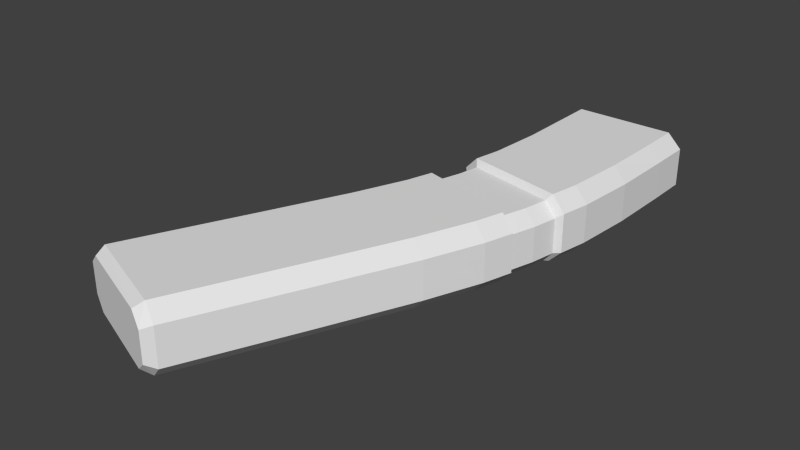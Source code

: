 # Source: a_slaglarge.blend  (saved by Blender 2.76.0; exported with 4.5.12 LTS)
import bpy
from mathutils import Matrix  # noqa: F401  (used for matrix-valued properties, if any)

bpy.ops.wm.read_factory_settings(use_empty=True)
scene = bpy.context.scene
scene.name = 'Scene'

# ---- collections
col_collection_1 = bpy.data.collections.new('Collection 1'); scene.collection.children.link(col_collection_1)

# ---- world
world_world = bpy.data.worlds.new('World'); scene.world = world_world
world_world.color = (0.05088, 0.05088, 0.05088)
world_world.use_sun_shadow = False
world_world.sun_shadow_jitter_overblur = 0.0
world_world.cycles.sampling_method = 'NONE'
world_world.cycles.sample_map_resolution = 256

# ---- meshes
me_cube_001 = bpy.data.meshes.new('Cube.001')
me_cube_001.from_pydata([(0.02205, -0.02815, 0.006475), (0.03229, -0.03079, 0.04517), (-0.0595, -0.007202, 0.01689), (-0.04924, -0.009839, 0.05559), (-0.0595, -0.007202, 0.04517), (0.02188, -0.02811, 0.05559), (-0.04902, -0.009895, 0.006475), (0.03229, -0.03079, 0.01689), (0.04159, 0.009349, 0.01689), (0.03108, 0.01154, 0.05559), (-0.04058, 0.02649, 0.006475), (-0.05118, 0.0287, 0.04517), (0.03124, 0.01151, 0.006475), (-0.0408, 0.02654, 0.05559), (-0.05118, 0.0287, 0.01689), (0.04159, 0.009349, 0.04517), (0.03614, -0.03543, 0.01797), (0.02483, -0.0325, 0.006459), (0.03614, -0.03543, 0.04922), (0.02465, -0.03245, 0.06073), (-0.06524, -0.009221, 0.01797), (-0.05366, -0.01221, 0.006459), (-0.06524, -0.009221, 0.04922), (-0.05391, -0.01215, 0.06073), (0.04712, 0.01198, 0.01797), (0.03568, 0.01434, 0.006459), (0.04712, 0.01198, 0.04922), (0.0355, 0.01438, 0.06073), (-0.05542, 0.03318, 0.01797), (-0.04371, 0.03076, 0.006459), (-0.05542, 0.03318, 0.04922), (-0.04395, 0.03081, 0.06073), (-0.1587, -0.2415, 0.02114), (-0.1485, -0.2454, 0.01197), (-0.1487, -0.2453, 0.05522), (-0.1587, -0.2415, 0.04605), (-0.0373, 0.1716, 0.006459), (-0.04886, 0.1716, 0.01797), (-0.04886, 0.1716, 0.04922), (-0.0373, 0.1716, 0.06073), (-0.07767, -0.272, 0.01197), (-0.06764, -0.2758, 0.02114), (-0.06764, -0.2758, 0.04605), (-0.07783, -0.2719, 0.05522), (0.05588, 0.1716, 0.01797), (0.04434, 0.1716, 0.006459), (0.04434, 0.1716, 0.06073), (0.05588, 0.1716, 0.04922), (-0.1059, -0.1431, 0.06073), (-0.1168, -0.1392, 0.04922), (-0.07602, -0.07484, 0.06073), (-0.08709, -0.07116, 0.04922), (-0.05997, -0.03341, 0.06073), (-0.07123, -0.03022, 0.04922), (-0.04408, 0.008234, 0.05559), (-0.05441, 0.01064, 0.04517), (-0.04007, 0.05251, 0.06073), (-0.05159, 0.05459, 0.04922), (-0.03724, 0.0965, 0.06073), (-0.0488, 0.09794, 0.04922), (-0.0373, 0.1382, 0.006459), (-0.03699, 0.09647, 0.006459), (-0.0488, 0.09794, 0.01797), (-0.03982, 0.05247, 0.006459), (-0.05159, 0.05459, 0.01797), (-0.04386, 0.008182, 0.006475), (-0.05441, 0.01064, 0.01689), (-0.05973, -0.03348, 0.006459), (-0.07123, -0.03022, 0.01797), (-0.07579, -0.07492, 0.006459), (-0.08709, -0.07116, 0.01797), (-0.1168, -0.1392, 0.01797), (-0.1057, -0.1432, 0.006459), (0.04434, 0.1383, 0.06073), (0.05588, 0.1383, 0.04922), (0.04341, 0.08644, 0.06073), (0.05514, 0.08498, 0.04922), (0.03981, 0.03809, 0.06073), (0.05149, 0.03598, 0.04922), (0.02744, -0.008454, 0.05559), (0.03791, -0.0109, 0.04517), (0.01811, -0.05558, 0.06073), (0.02953, -0.05882, 0.04922), (0.001059, -0.1005, 0.06073), (0.01229, -0.1042, 0.04922), (-0.01829, -0.1746, 0.04922), (-0.02937, -0.1707, 0.06073), (-0.0292, -0.1707, 0.006459), (-0.01829, -0.1746, 0.01797), (0.001237, -0.1006, 0.006459), (0.01229, -0.1042, 0.01797), (0.01829, -0.05563, 0.006459), (0.02953, -0.05882, 0.01797), (0.0276, -0.008492, 0.006475), (0.03791, -0.0109, 0.01689), (0.04, 0.03806, 0.006459), (0.05149, 0.03598, 0.01797), (0.0436, 0.08642, 0.006459), (0.05514, 0.08498, 0.01797), (0.05588, 0.1383, 0.01797), (0.04434, 0.1383, 0.006459), (-0.1477, -0.2378, 0.006459), (-0.1587, -0.2337, 0.01797), (-0.07148, -0.2659, 0.06073), (-0.06047, -0.2699, 0.04922), (-0.1479, -0.2377, 0.06073), (-0.1587, -0.2337, 0.04922), (-0.0713, -0.2659, 0.006459), (-0.06047, -0.2699, 0.01797), (-0.0322, 0.1716, 0.05474), (-0.04221, 0.1716, 0.04577), (0.03924, 0.1716, 0.01244), (0.04924, 0.1716, 0.02141), (-0.04221, 0.1716, 0.02141), (-0.0322, 0.1716, 0.01244), (0.04924, 0.1716, 0.04577), (0.03924, 0.1716, 0.05474), (-0.0322, 0.1588, 0.05474), (-0.04221, 0.1588, 0.04577), (0.03924, 0.1588, 0.01244), (0.04924, 0.1588, 0.02141), (-0.04221, 0.1588, 0.02141), (-0.0322, 0.1588, 0.01244), (0.04924, 0.1588, 0.04577), (0.03924, 0.1588, 0.05474)], [], [(12, 93, 65), (58, 39, 59), (105, 34, 43), (9, 13, 54), (15, 8, 24), (80, 94, 8), (57, 64, 28), (1, 7, 94), (76, 98, 99), (81, 19, 23), (11, 14, 66), (36, 60, 37), (111, 119, 120), (55, 66, 2), (82, 92, 16), (9, 79, 15), (124, 117, 109), (64, 63, 28), (42, 41, 108), (107, 87, 108), (65, 93, 0), (122, 114, 121), (97, 95, 63), (67, 21, 91), (81, 83, 84), (101, 102, 71), (28, 29, 14), (17, 0, 7), (27, 9, 26), (43, 33, 40), (33, 32, 102), (103, 43, 42), (6, 2, 66), (3, 4, 22), (72, 71, 70), (25, 95, 96), (67, 68, 20), (93, 94, 7), (61, 63, 64), (97, 100, 99), (46, 73, 74), (60, 61, 62), (91, 92, 90), (77, 78, 76), (60, 36, 100), (6, 0, 17), (38, 37, 62), (13, 11, 55), (75, 76, 74), (110, 109, 117), (1, 18, 16), (119, 122, 124), (40, 41, 43), (48, 50, 51), (25, 24, 8), (83, 86, 85), (69, 70, 68), (116, 109, 39), (115, 123, 124), (50, 52, 53), (39, 38, 59), (26, 24, 96), (95, 97, 98), (52, 23, 22), (9, 15, 26), (100, 45, 99), (95, 29, 63), (113, 110, 118), (79, 80, 15), (13, 31, 30), (86, 103, 104), (10, 65, 66), (85, 104, 88), (19, 81, 82), (86, 83, 50), (47, 74, 44), (51, 70, 71), (7, 1, 16), (60, 62, 37), (26, 15, 24), (5, 19, 18), (58, 59, 57), (54, 79, 9), (1, 5, 18), (56, 57, 30), (45, 44, 99), (21, 20, 2), (29, 10, 14), (10, 29, 25), (78, 26, 96), (56, 31, 77), (107, 108, 41), (34, 105, 106), (87, 88, 108), (105, 48, 49), (101, 107, 40), (56, 58, 57), (112, 120, 123), (36, 114, 111), (49, 71, 102), (14, 10, 66), (35, 106, 102), (22, 20, 68), (3, 54, 55), (79, 5, 1), (27, 26, 78), (11, 30, 28), (32, 33, 35), (114, 113, 121), (17, 16, 92), (74, 99, 44), (72, 87, 107), (13, 9, 27), (17, 91, 21), (104, 108, 88), (121, 113, 118), (84, 90, 92), (80, 79, 1), (18, 19, 82), (59, 62, 64), (52, 83, 81), (53, 68, 70), (3, 23, 19), (32, 35, 102), (12, 10, 25), (103, 105, 43), (53, 22, 68), (51, 53, 70), (57, 59, 64), (81, 23, 52), (86, 48, 103), (106, 49, 102), (63, 29, 28), (93, 12, 8), (84, 83, 85), (54, 13, 55), (98, 97, 99), (52, 50, 83), (31, 56, 30), (91, 89, 67), (111, 114, 119), (87, 72, 69), (85, 86, 104), (45, 36, 111), (6, 21, 2), (101, 72, 107), (5, 79, 54), (69, 67, 89), (77, 27, 78), (18, 82, 16), (106, 105, 49), (4, 3, 55), (39, 58, 73), (67, 69, 68), (101, 33, 102), (104, 103, 42), (122, 121, 118), (112, 111, 120), (36, 45, 100), (33, 43, 34), (44, 112, 115), (124, 123, 120), (21, 6, 17), (82, 81, 84), (47, 44, 115), (89, 90, 88), (75, 77, 76), (21, 67, 20), (113, 36, 37), (47, 46, 74), (61, 60, 100), (114, 36, 113), (73, 75, 74), (24, 25, 96), (46, 115, 116), (46, 47, 115), (118, 110, 117), (100, 97, 61), (116, 124, 109), (95, 25, 29), (89, 91, 90), (118, 117, 122), (34, 35, 33), (65, 6, 66), (63, 61, 97), (84, 85, 90), (23, 3, 22), (62, 61, 64), (30, 57, 28), (76, 78, 98), (72, 101, 71), (116, 115, 124), (110, 38, 39), (80, 1, 94), (0, 6, 65), (0, 93, 7), (4, 2, 20), (110, 37, 38), (94, 93, 8), (82, 84, 92), (111, 112, 45), (75, 73, 58), (44, 45, 112), (15, 80, 8), (74, 76, 99), (59, 38, 62), (54, 3, 5), (50, 48, 86), (120, 119, 124), (117, 124, 122), (65, 10, 12), (55, 11, 66), (16, 17, 7), (53, 52, 22), (58, 56, 75), (40, 107, 41), (35, 34, 106), (104, 42, 108), (4, 55, 2), (33, 101, 40), (89, 87, 69), (109, 110, 39), (46, 39, 73), (11, 13, 30), (49, 51, 71), (27, 77, 31), (14, 11, 28), (114, 122, 119), (49, 48, 51), (69, 72, 70), (51, 50, 53), (42, 43, 41), (12, 25, 8), (39, 46, 116), (115, 112, 123), (78, 96, 98), (31, 13, 27), (22, 4, 20), (87, 89, 88), (113, 37, 110), (91, 17, 92), (85, 88, 90), (77, 75, 56), (96, 95, 98), (5, 3, 19), (48, 105, 103)])
_uv = me_cube_001.uv_layers.new(name='UVMap')
_uv.uv.foreach_set('vector', [0.6163, 0.6636, 0.6126, 0.6435, 0.5408, 0.6602, 0.2092, 0.8391, 0.1896, 0.9769, 0.1902, 0.8415, 0.05511, 0.3669, 0.05326, 0.3545, 0.1635, 0.3107, 0.2888, 0.6927, 0.2262, 0.7058, 0.2233, 0.6899, 0.3296, 0.06, 0.3296, 0.01378, 0.3339, 0.01554, 0.298, 0.06, 0.298, 0.01378, 0.3238, 0.01378, 0.4073, 0.06661, 0.4073, 0.01554, 0.3723, 0.01554, 0.2713, 0.06, 0.2713, 0.01378, 0.298, 0.01378, 0.457, 0.06661, 0.457, 0.01554, 0.5382, 0.01554, 0.2928, 0.587, 0.3006, 0.6112, 0.1789, 0.6475, 0.3264, 0.06, 0.3264, 0.01378, 0.2983, 0.01378, 0.518, 0.9765, 0.5306, 0.9048, 0.499, 0.9765, 0.9282, 0.1754, 0.9282, 0.1497, 0.9563, 0.1498, 0.2983, 0.06, 0.2983, 0.01378, 0.2691, 0.01378, 0.1912, 0.06661, 0.1912, 0.01554, 0.2169, 0.01554, 0.2888, 0.6927, 0.2856, 0.6753, 0.298, 0.6908, 0.9278, 0.1497, 0.726, 0.1494, 0.7259, 0.1751, 0.5114, 0.7637, 0.5306, 0.7602, 0.5051, 0.7286, 0.01431, 0.06143, 0.01431, 0.02072, 0.02339, 0.01554, 0.5225, 0.3192, 0.5225, 0.4905, 0.5408, 0.3192, 0.5408, 0.6602, 0.6126, 0.6435, 0.6071, 0.6237, 0.7266, 0.1494, 0.7265, 0.1751, 0.698, 0.1494, 0.6674, 0.8159, 0.6615, 0.7365, 0.5306, 0.7602, 0.4824, 0.5802, 0.4923, 0.615, 0.6103, 0.5438, 0.2928, 0.587, 0.2657, 0.5196, 0.2841, 0.5135, 0.3961, 0.3192, 0.3774, 0.3192, 0.3762, 0.4905, 0.5064, 0.7344, 0.5257, 0.7309, 0.5136, 0.7272, 0.614, 0.5782, 0.6091, 0.5851, 0.6261, 0.5815, 0.3283, 0.7047, 0.321, 0.7, 0.3473, 0.7007, 0.5462, 0.2492, 0.4017, 0.1658, 0.5465, 0.1658, 0.3678, 0.3359, 0.3513, 0.3429, 0.3518, 0.3557, 0.1797, 0.3284, 0.1689, 0.3189, 0.1854, 0.3119, 0.5356, 0.642, 0.5251, 0.6448, 0.5302, 0.6627, 0.1886, 0.6695, 0.1726, 0.6736, 0.1636, 0.6705, 0.4395, 0.4854, 0.4214, 0.4923, 0.4531, 0.5575, 0.6545, 0.6977, 0.6615, 0.7365, 0.6804, 0.7331, 0.4832, 0.5749, 0.4644, 0.5803, 0.4742, 0.6147, 0.6126, 0.6435, 0.623, 0.641, 0.6173, 0.6211, 0.5353, 0.8323, 0.5306, 0.7602, 0.5114, 0.7637, 0.6674, 0.8159, 0.6639, 0.8962, 0.6827, 0.895, 0.3174, 0.9756, 0.3338, 0.9029, 0.3529, 0.9016, 0.5306, 0.9048, 0.5353, 0.8323, 0.5159, 0.8348, 0.6124, 0.5485, 0.6308, 0.5432, 0.613, 0.5048, 0.3315, 0.7466, 0.3506, 0.7431, 0.3566, 0.8203, 0.5306, 0.9048, 0.518, 0.9765, 0.6639, 0.8962, 0.4914, 0.6099, 0.6091, 0.5851, 0.614, 0.5782, 0.6194, 0.06661, 0.6194, 0.01554, 0.4782, 0.01554, 0.2262, 0.7058, 0.2171, 0.7077, 0.2143, 0.692, 0.3374, 0.8227, 0.3566, 0.8203, 0.3529, 0.9016, 0.6979, 0.1751, 0.7259, 0.1751, 0.726, 0.1494, 0.2637, 0.06, 0.2597, 0.06661, 0.2597, 0.01554, 0.9002, 0.2765, 0.7623, 0.2765, 0.8998, 0.3512, 0.5465, 0.1658, 0.567, 0.1834, 0.5462, 0.2492, 0.1136, 0.4928, 0.1456, 0.5586, 0.1275, 0.5646, 0.6566, 0.7074, 0.6754, 0.704, 0.6665, 0.6994, 0.2657, 0.5196, 0.237, 0.4819, 0.2551, 0.475, 0.4717, 0.5513, 0.4531, 0.5575, 0.4644, 0.5803, 0.08044, 0.2633, 0.2574, 0.2633, 0.2703, 0.2782, 0.9562, 0.1755, 0.9563, 0.1498, 0.9278, 0.1497, 0.1456, 0.5586, 0.1719, 0.6264, 0.1535, 0.6316, 0.1896, 0.9769, 0.171, 0.9768, 0.1902, 0.8415, 0.3416, 0.06661, 0.3416, 0.01554, 0.3769, 0.01554, 0.6615, 0.7365, 0.6674, 0.8159, 0.6864, 0.8135, 0.1719, 0.6264, 0.1789, 0.6474, 0.1604, 0.6522, 0.321, 0.7, 0.3383, 0.6964, 0.3473, 0.7007, 0.6639, 0.8962, 0.649, 0.9768, 0.6827, 0.895, 0.6615, 0.7365, 0.5243, 0.7246, 0.5306, 0.7602, 0.6979, 0.1751, 0.6979, 0.1751, 0.698, 0.1494, 0.2856, 0.6753, 0.2948, 0.6732, 0.298, 0.6908, 0.2033, 0.7246, 0.1982, 0.7316, 0.1794, 0.7355, 0.2033, 0.5132, 0.2028, 0.3429, 0.222, 0.3429, 0.5441, 0.6786, 0.5408, 0.6602, 0.5302, 0.6627, 0.9817, 0.557, 0.9817, 0.7271, 0.8096, 0.557, 0.3012, 0.6111, 0.2928, 0.587, 0.3066, 0.5823, 0.237, 0.4819, 0.2657, 0.5196, 0.1456, 0.5586, 0.6178, 0.05977, 0.5362, 0.05977, 0.6178, 0.008701, 0.1711, 0.06661, 0.1711, 0.01554, 0.1369, 0.01554, 0.2637, 0.01378, 0.2637, 0.06, 0.2597, 0.01554, 0.5306, 0.9048, 0.5159, 0.8348, 0.499, 0.9765, 0.3339, 0.06661, 0.3296, 0.06, 0.3339, 0.01554, 0.303, 0.6357, 0.3074, 0.629, 0.3253, 0.6243, 0.2092, 0.8391, 0.1902, 0.8415, 0.1857, 0.7705, 0.2233, 0.6899, 0.2856, 0.6753, 0.2888, 0.6927, 0.3193, 0.6316, 0.303, 0.6357, 0.3253, 0.6243, 0.2045, 0.7671, 0.1857, 0.7705, 0.1794, 0.7533, 0.649, 0.9768, 0.6677, 0.9768, 0.6827, 0.895, 0.4839, 0.6058, 0.4647, 0.6099, 0.474, 0.6136, 0.5257, 0.7309, 0.531, 0.724, 0.5136, 0.7272, 0.531, 0.724, 0.5257, 0.7309, 0.6566, 0.7074, 0.3769, 0.06661, 0.3416, 0.06661, 0.3769, 0.01554, 0.2045, 0.7671, 0.1982, 0.7494, 0.3315, 0.7466, 0.4929, 0.3008, 0.5104, 0.2935, 0.4982, 0.2844, 0.05866, 0.3626, 0.06051, 0.375, 0.04304, 0.3823, 0.5225, 0.4905, 0.5408, 0.4905, 0.5408, 0.3192, 0.07498, 0.3429, 0.07703, 0.5132, 0.05805, 0.5132, 0.3697, 0.3482, 0.4929, 0.3008, 0.482, 0.2913, 0.2045, 0.7671, 0.2092, 0.8391, 0.1857, 0.7705, 0.9562, 0.1755, 0.9563, 0.1498, 0.9563, 0.1498, 0.2697, 0.1364, 0.2569, 0.1512, 0.08004, 0.1512, 0.9877, 0.5586, 0.8119, 0.5586, 0.8119, 0.7267, 0.5335, 0.6808, 0.5441, 0.6786, 0.5302, 0.6627, 0.07643, 0.06143, 0.0892, 0.06661, 0.0892, 0.01554, 0.2553, 0.06661, 0.2553, 0.01554, 0.2254, 0.01554, 0.2188, 0.6741, 0.2233, 0.6899, 0.2143, 0.692, 0.2856, 0.6753, 0.2808, 0.6582, 0.2899, 0.6559, 0.3244, 0.7256, 0.3434, 0.7217, 0.3506, 0.7431, 0.3296, 0.06, 0.3341, 0.06661, 0.3341, 0.01554, 0.3807, 0.1834, 0.4017, 0.1658, 0.3807, 0.2315, 0.7265, 0.1751, 0.6979, 0.1751, 0.698, 0.1494, 0.6231, 0.5864, 0.6417, 0.5816, 0.6308, 0.5432, 0.5362, 0.05977, 0.5362, 0.008701, 0.6178, 0.008701, 0.395, 0.4905, 0.5225, 0.4905, 0.5225, 0.3192, 0.2033, 0.7246, 0.321, 0.7, 0.3283, 0.7047, 0.621, 0.5818, 0.6103, 0.5438, 0.4923, 0.615, 0.9817, 0.7271, 0.8096, 0.7271, 0.8096, 0.557, 0.698, 0.1494, 0.6979, 0.1751, 0.698, 0.1494, 0.1478, 0.06661, 0.1478, 0.01554, 0.1912, 0.01554, 0.2948, 0.6732, 0.2856, 0.6753, 0.2899, 0.6559, 0.3151, 0.6068, 0.3012, 0.6111, 0.3066, 0.5823, 0.4782, 0.06661, 0.4782, 0.01554, 0.4073, 0.01554, 0.1719, 0.6264, 0.2657, 0.5196, 0.2928, 0.587, 0.2254, 0.06661, 0.2254, 0.01554, 0.1711, 0.01554, 0.1886, 0.6695, 0.1813, 0.6659, 0.3074, 0.629, 0.07643, 0.02072, 0.07643, 0.06143, 0.0892, 0.01554, 0.6494, 0.7025, 0.531, 0.724, 0.6566, 0.7074, 0.1743, 0.3203, 0.05511, 0.3669, 0.1635, 0.3107, 0.2254, 0.06661, 0.2553, 0.06661, 0.2254, 0.01554, 0.1711, 0.06661, 0.2254, 0.06661, 0.1711, 0.01554, 0.4073, 0.06661, 0.4782, 0.06661, 0.4073, 0.01554, 0.2928, 0.587, 0.1789, 0.6475, 0.1719, 0.6264, 0.2033, 0.5132, 0.07703, 0.5132, 0.2028, 0.3429, 0.9877, 0.7267, 0.9877, 0.5586, 0.8119, 0.7267, 0.5306, 0.7602, 0.5243, 0.7246, 0.5051, 0.7286, 0.6126, 0.6435, 0.6163, 0.6636, 0.6267, 0.6614, 0.2841, 0.5135, 0.2657, 0.5196, 0.2551, 0.475, 0.2233, 0.6899, 0.2262, 0.7058, 0.2143, 0.692, 0.6864, 0.8135, 0.6674, 0.8159, 0.6827, 0.895, 0.1719, 0.6264, 0.1456, 0.5586, 0.2657, 0.5196, 0.1982, 0.7494, 0.2045, 0.7671, 0.1794, 0.7533, 0.6103, 0.5438, 0.598, 0.5092, 0.4824, 0.5802, 0.9282, 0.1754, 0.7265, 0.1751, 0.9282, 0.1497, 0.5692, 0.4567, 0.4395, 0.4854, 0.4717, 0.5513, 0.2226, 0.5132, 0.2033, 0.5132, 0.222, 0.3429, 0.06716, 0.1364, 0.2697, 0.1364, 0.08004, 0.1512, 0.4914, 0.6099, 0.4839, 0.6058, 0.474, 0.6136, 0.3961, 0.3192, 0.395, 0.4905, 0.5225, 0.3192, 0.2808, 0.6582, 0.2856, 0.6753, 0.2233, 0.6899, 0.4717, 0.5513, 0.4824, 0.5802, 0.598, 0.5092, 0.3315, 0.7466, 0.3244, 0.7256, 0.3506, 0.7431, 0.2169, 0.06661, 0.1912, 0.06661, 0.2169, 0.01554, 0.05606, 0.3429, 0.07498, 0.3429, 0.05805, 0.5132, 0.2099, 0.6764, 0.2188, 0.6741, 0.2143, 0.692, 0.1896, 0.9769, 0.2092, 0.8391, 0.3338, 0.9029, 0.4832, 0.5749, 0.4717, 0.5513, 0.4644, 0.5803, 0.3697, 0.3482, 0.3678, 0.3359, 0.3518, 0.3557, 0.1975, 0.321, 0.1797, 0.3284, 0.1854, 0.3119, 0.7623, 0.2765, 0.7428, 0.2924, 0.7428, 0.3354, 0.9562, 0.1755, 0.9282, 0.1754, 0.9563, 0.1498, 0.518, 0.9765, 0.649, 0.9768, 0.6639, 0.8962, 0.4017, 0.1658, 0.5462, 0.2492, 0.4013, 0.2492, 0.03281, 0.1641, 0.04926, 0.1727, 0.04926, 0.2404, 0.8998, 0.3512, 0.9193, 0.3354, 0.9193, 0.2924, 0.4839, 0.6058, 0.4914, 0.6099, 0.614, 0.5782, 0.3115, 0.5817, 0.2928, 0.587, 0.2841, 0.5135, 0.03281, 0.2489, 0.03281, 0.1641, 0.04926, 0.2404, 0.598, 0.5092, 0.613, 0.5048, 0.587, 0.4499, 0.3374, 0.8227, 0.3315, 0.7466, 0.3566, 0.8203, 0.4932, 0.6098, 0.4832, 0.5749, 0.4742, 0.6147, 0.2779, 0.1734, 0.2697, 0.1364, 0.2944, 0.1649, 0.3364, 0.9756, 0.3174, 0.9756, 0.3529, 0.9016, 0.5353, 0.8323, 0.5306, 0.9048, 0.6639, 0.8962, 0.2569, 0.1512, 0.2697, 0.1364, 0.2779, 0.1734, 0.3338, 0.9029, 0.3374, 0.8227, 0.3529, 0.9016, 0.6732, 0.6938, 0.6545, 0.6977, 0.6804, 0.7331, 0.06762, 0.2782, 0.04926, 0.2404, 0.08044, 0.2633, 0.06762, 0.2782, 0.03281, 0.2489, 0.04926, 0.2404, 0.698, 0.1494, 0.6979, 0.1751, 0.726, 0.1494, 0.6639, 0.8962, 0.6674, 0.8159, 0.5353, 0.8323, 0.9277, 0.1754, 0.9278, 0.1497, 0.7259, 0.1751, 0.6615, 0.7365, 0.6545, 0.6977, 0.5243, 0.7246, 0.598, 0.5092, 0.6124, 0.5485, 0.613, 0.5048, 0.7428, 0.3354, 0.7619, 0.3512, 0.7623, 0.2765, 0.4013, 0.2492, 0.3807, 0.2315, 0.4017, 0.1658, 0.5408, 0.6602, 0.5356, 0.642, 0.5302, 0.6627, 0.5306, 0.7602, 0.5353, 0.8323, 0.6674, 0.8159, 0.1478, 0.06661, 0.07602, 0.06661, 0.1478, 0.01554, 0.1813, 0.6659, 0.1886, 0.6695, 0.1636, 0.6705, 0.5159, 0.8348, 0.5353, 0.8323, 0.5114, 0.7637, 0.3723, 0.06661, 0.4073, 0.06661, 0.3723, 0.01554, 0.457, 0.06661, 0.3769, 0.06661, 0.457, 0.01554, 0.395, 0.4905, 0.3961, 0.3192, 0.3762, 0.4905, 0.9277, 0.1754, 0.9562, 0.1755, 0.9278, 0.1497, 0.2779, 0.2411, 0.2944, 0.2497, 0.2703, 0.2782, 0.298, 0.06, 0.2713, 0.06, 0.298, 0.01378, 0.6071, 0.6237, 0.5356, 0.642, 0.5408, 0.6602, 0.6071, 0.6237, 0.6126, 0.6435, 0.6173, 0.6211, 0.263, 0.06, 0.263, 0.01378, 0.2597, 0.01554, 0.2779, 0.2411, 0.2944, 0.1649, 0.2944, 0.2497, 0.623, 0.641, 0.6126, 0.6435, 0.6267, 0.6614, 0.1912, 0.06661, 0.1478, 0.06661, 0.1912, 0.01554, 0.08004, 0.1512, 0.04926, 0.1727, 0.06716, 0.1364, 0.3374, 0.8227, 0.3338, 0.9029, 0.2092, 0.8391, 0.03281, 0.1641, 0.06716, 0.1364, 0.04926, 0.1727, 0.3238, 0.06, 0.298, 0.06, 0.3238, 0.01378, 0.5382, 0.06661, 0.457, 0.06661, 0.5382, 0.01554, 0.4782, 0.06661, 0.6194, 0.06661, 0.4782, 0.01554, 0.2233, 0.6899, 0.2188, 0.6741, 0.2808, 0.6582, 0.1456, 0.5586, 0.1136, 0.4928, 0.237, 0.4819, 0.9193, 0.2924, 0.9002, 0.2765, 0.8998, 0.3512, 0.7619, 0.3512, 0.8998, 0.3512, 0.7623, 0.2765, 0.5408, 0.6602, 0.5441, 0.6786, 0.6163, 0.6636, 0.2983, 0.06, 0.3264, 0.06, 0.2983, 0.01378, 0.6327, 0.5742, 0.614, 0.5782, 0.6261, 0.5815, 0.1535, 0.6316, 0.1719, 0.6264, 0.1604, 0.6522, 0.2092, 0.8391, 0.2045, 0.7671, 0.3374, 0.8227, 0.482, 0.2913, 0.4929, 0.3008, 0.4982, 0.2844, 0.04248, 0.3695, 0.05866, 0.3626, 0.04304, 0.3823, 0.02339, 0.06661, 0.01431, 0.06143, 0.02339, 0.01554, 0.2691, 0.06, 0.2983, 0.06, 0.2691, 0.01378, 0.3678, 0.3359, 0.3697, 0.3482, 0.482, 0.2913, 0.598, 0.5092, 0.5692, 0.4567, 0.4717, 0.5513, 0.2574, 0.2633, 0.2779, 0.2411, 0.2703, 0.2782, 0.3174, 0.9756, 0.1896, 0.9769, 0.3338, 0.9029, 0.1863, 0.7281, 0.2033, 0.7246, 0.1794, 0.7355, 0.1369, 0.06661, 0.1711, 0.06661, 0.1369, 0.01554, 0.3244, 0.7256, 0.3315, 0.7466, 0.1982, 0.7494, 0.3296, 0.01378, 0.3296, 0.06, 0.3341, 0.01554, 0.7265, 0.1751, 0.7266, 0.1494, 0.9282, 0.1497, 0.0958, 0.4996, 0.1136, 0.4928, 0.1275, 0.5646, 0.4717, 0.5513, 0.4395, 0.4854, 0.4531, 0.5575, 0.1275, 0.5646, 0.1456, 0.5586, 0.1535, 0.6316, 0.567, 0.2315, 0.5462, 0.2492, 0.567, 0.1834, 0.6494, 0.7025, 0.6566, 0.7074, 0.6665, 0.6994, 0.2703, 0.2782, 0.06762, 0.2782, 0.08044, 0.2633, 0.9562, 0.1755, 0.9562, 0.1755, 0.9563, 0.1498, 0.3769, 0.06661, 0.3769, 0.01554, 0.457, 0.01554, 0.1982, 0.7316, 0.2033, 0.7246, 0.3283, 0.7047, 0.2597, 0.06661, 0.263, 0.06, 0.2597, 0.01554, 0.5692, 0.4567, 0.598, 0.5092, 0.587, 0.4499, 0.2779, 0.1734, 0.2944, 0.1649, 0.2779, 0.2411, 0.6124, 0.5485, 0.6231, 0.5864, 0.6308, 0.5432, 0.07602, 0.06661, 0.07602, 0.01554, 0.1478, 0.01554, 0.3315, 0.7466, 0.3374, 0.8227, 0.2045, 0.7671, 0.6804, 0.7331, 0.6615, 0.7365, 0.6864, 0.8135, 0.303, 0.6357, 0.1886, 0.6695, 0.3074, 0.629, 0.07703, 0.5132, 0.07498, 0.3429, 0.2028, 0.3429])
me_cube_001.use_remesh_preserve_volume = False
me_cube_001.use_remesh_preserve_attributes = False
me_cube_001.use_mirror_vertex_groups = False
me_cube_001.update()

# ---- objects
ob_cube = bpy.data.objects.new('Cube', me_cube_001)

# ---- transforms, parenting, visibility, modifiers, constraints
ob_cube.location = (0.0, 0.0, 0.0)
ob_cube.lineart.crease_threshold = 0.0

# ---- collection membership
col_collection_1.objects.link(ob_cube)

# ---- scene / render settings (as saved in the file)
scene.frame_start = 1; scene.frame_end = 1; scene.frame_set(1)
scene.render.engine = 'BLENDER_EEVEE_NEXT'
scene.render.resolution_percentage = 50
scene.render.dither_intensity = 0.0
scene.cycles.use_denoising = False
scene.cycles.samples = 10
scene.cycles.sampling_pattern = 'TABULATED_SOBOL'
scene.cycles.light_sampling_threshold = 0.0
scene.cycles.use_adaptive_sampling = False
scene.cycles.use_light_tree = False
scene.cycles.blur_glossy = 0.0
scene.cycles.pixel_filter_type = 'GAUSSIAN'
scene.cycles.sample_clamp_indirect = 0.0
scene.view_settings.view_transform = 'Standard'
bpy.context.view_layer.update()

# ---- added for rendering (the .blend has no active camera and no usable light): camera, sun
cam_auto = bpy.data.cameras.new('AutoCamera')
cam_auto.lens = 50.0
cam_auto.sensor_width = 36.0
cam_auto.clip_end = 1000.0
ob_auto_camera = bpy.data.objects.new('AutoCamera', cam_auto)
scene.collection.objects.link(ob_auto_camera)
ob_auto_camera.location = (0.410363, -0.606255, 0.403031)
ob_auto_camera.rotation_euler = (1.09748, -7.21219e-08, 0.694738)
scene.camera = ob_auto_camera
light_auto_sun = bpy.data.lights.new('AutoSun', 'SUN')
light_auto_sun.energy = 3.0
light_auto_sun.angle = 0.0523599
ob_auto_sun = bpy.data.objects.new('AutoSun', light_auto_sun)
scene.collection.objects.link(ob_auto_sun)
ob_auto_sun.rotation_euler = (0.872665, 0.174533, 0.523599)
bpy.context.view_layer.update()
